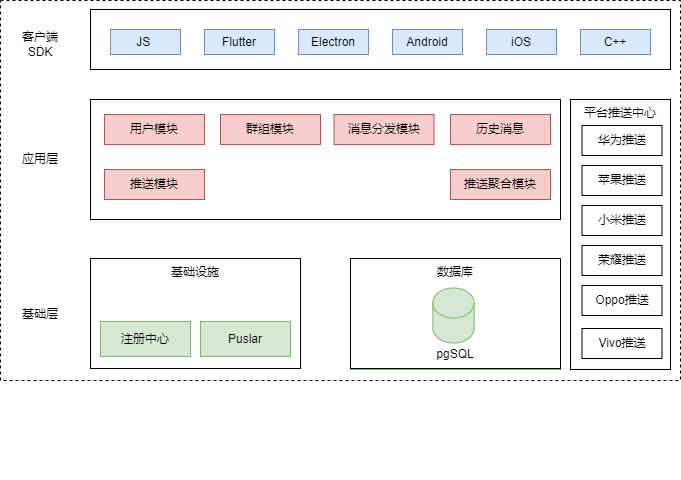

The diagram above was exported from draw.io. Its source (the exported page's mxGraphModel, read from the mxfile embedded in the PNG):
<mxGraphModel dx="1434" dy="844" grid="1" gridSize="10" guides="1" tooltips="1" connect="1" arrows="1" fold="1" page="1" pageScale="1" pageWidth="827" pageHeight="1169" math="0" shadow="0">
  <root>
    <mxCell id="0" />
    <mxCell id="1" parent="0" />
    <mxCell id="cggbCq29O87j-hv1M2DI-12" value="" style="rounded=0;whiteSpace=wrap;html=1;dashed=1;" vertex="1" parent="1">
      <mxGeometry x="80" y="231" width="680" height="380" as="geometry" />
    </mxCell>
    <mxCell id="JLECqOJiSJDtoSXum6k1-1" value="" style="rounded=0;whiteSpace=wrap;html=1;" parent="1" vertex="1">
      <mxGeometry x="170" y="240" width="580" height="60" as="geometry" />
    </mxCell>
    <mxCell id="JLECqOJiSJDtoSXum6k1-2" value="客户端SDK" style="text;html=1;align=center;verticalAlign=middle;whiteSpace=wrap;rounded=0;" parent="1" vertex="1">
      <mxGeometry x="90" y="260" width="60" height="30" as="geometry" />
    </mxCell>
    <mxCell id="JLECqOJiSJDtoSXum6k1-3" value="JS&amp;nbsp;" style="rounded=0;whiteSpace=wrap;html=1;fillColor=#dae8fc;strokeColor=#6c8ebf;" parent="1" vertex="1">
      <mxGeometry x="190" y="260" width="70" height="25" as="geometry" />
    </mxCell>
    <mxCell id="JLECqOJiSJDtoSXum6k1-4" value="Flutter" style="rounded=0;whiteSpace=wrap;html=1;fillColor=#dae8fc;strokeColor=#6c8ebf;" parent="1" vertex="1">
      <mxGeometry x="284" y="260" width="70" height="25" as="geometry" />
    </mxCell>
    <mxCell id="JLECqOJiSJDtoSXum6k1-5" value="Electron" style="rounded=0;whiteSpace=wrap;html=1;fillColor=#dae8fc;strokeColor=#6c8ebf;" parent="1" vertex="1">
      <mxGeometry x="378" y="260" width="70" height="25" as="geometry" />
    </mxCell>
    <mxCell id="JLECqOJiSJDtoSXum6k1-6" value="Android" style="rounded=0;whiteSpace=wrap;html=1;fillColor=#dae8fc;strokeColor=#6c8ebf;" parent="1" vertex="1">
      <mxGeometry x="472" y="260" width="70" height="25" as="geometry" />
    </mxCell>
    <mxCell id="JLECqOJiSJDtoSXum6k1-7" value="iOS" style="rounded=0;whiteSpace=wrap;html=1;fillColor=#dae8fc;strokeColor=#6c8ebf;" parent="1" vertex="1">
      <mxGeometry x="566" y="260" width="70" height="25" as="geometry" />
    </mxCell>
    <mxCell id="JLECqOJiSJDtoSXum6k1-8" value="C++" style="rounded=0;whiteSpace=wrap;html=1;fillColor=#dae8fc;strokeColor=#6c8ebf;" parent="1" vertex="1">
      <mxGeometry x="660" y="260" width="70" height="25" as="geometry" />
    </mxCell>
    <mxCell id="JLECqOJiSJDtoSXum6k1-9" value="应用层" style="text;html=1;align=center;verticalAlign=middle;whiteSpace=wrap;rounded=0;" parent="1" vertex="1">
      <mxGeometry x="90" y="375" width="60" height="30" as="geometry" />
    </mxCell>
    <mxCell id="JLECqOJiSJDtoSXum6k1-10" value="" style="rounded=0;whiteSpace=wrap;html=1;verticalAlign=top;" parent="1" vertex="1">
      <mxGeometry x="170" y="330" width="470" height="120" as="geometry" />
    </mxCell>
    <mxCell id="JLECqOJiSJDtoSXum6k1-14" value="用户模块" style="rounded=0;whiteSpace=wrap;html=1;fillColor=#f8cecc;strokeColor=#b85450;" parent="1" vertex="1">
      <mxGeometry x="184" y="345" width="100" height="30" as="geometry" />
    </mxCell>
    <mxCell id="JLECqOJiSJDtoSXum6k1-15" value="群组模块" style="rounded=0;whiteSpace=wrap;html=1;fillColor=#f8cecc;strokeColor=#b85450;" parent="1" vertex="1">
      <mxGeometry x="300" y="345" width="100" height="30" as="geometry" />
    </mxCell>
    <mxCell id="JLECqOJiSJDtoSXum6k1-16" value="消息分发模块" style="rounded=0;whiteSpace=wrap;html=1;fillColor=#f8cecc;strokeColor=#b85450;" parent="1" vertex="1">
      <mxGeometry x="413.5" y="345" width="100" height="30" as="geometry" />
    </mxCell>
    <mxCell id="JLECqOJiSJDtoSXum6k1-17" value="历史消息" style="rounded=0;whiteSpace=wrap;html=1;fillColor=#f8cecc;strokeColor=#b85450;" parent="1" vertex="1">
      <mxGeometry x="530" y="345" width="100" height="30" as="geometry" />
    </mxCell>
    <mxCell id="JLECqOJiSJDtoSXum6k1-18" value="推送聚合模块" style="rounded=0;whiteSpace=wrap;html=1;fillColor=#f8cecc;strokeColor=#b85450;" parent="1" vertex="1">
      <mxGeometry x="530" y="400" width="100" height="30" as="geometry" />
    </mxCell>
    <mxCell id="JLECqOJiSJDtoSXum6k1-27" value="" style="group" parent="1" vertex="1" connectable="0">
      <mxGeometry x="650" y="330" width="100" height="380" as="geometry" />
    </mxCell>
    <mxCell id="JLECqOJiSJDtoSXum6k1-19" value="平台推送中心" style="rounded=0;whiteSpace=wrap;html=1;verticalAlign=top;" parent="JLECqOJiSJDtoSXum6k1-27" vertex="1">
      <mxGeometry width="100" height="270" as="geometry" />
    </mxCell>
    <mxCell id="JLECqOJiSJDtoSXum6k1-21" value="华为推送" style="rounded=0;whiteSpace=wrap;html=1;" parent="JLECqOJiSJDtoSXum6k1-27" vertex="1">
      <mxGeometry x="11.5" y="26" width="80" height="30" as="geometry" />
    </mxCell>
    <mxCell id="JLECqOJiSJDtoSXum6k1-22" value="苹果推送" style="rounded=0;whiteSpace=wrap;html=1;" parent="JLECqOJiSJDtoSXum6k1-27" vertex="1">
      <mxGeometry x="11.5" y="66" width="80" height="30" as="geometry" />
    </mxCell>
    <mxCell id="JLECqOJiSJDtoSXum6k1-23" value="小米推送" style="rounded=0;whiteSpace=wrap;html=1;" parent="JLECqOJiSJDtoSXum6k1-27" vertex="1">
      <mxGeometry x="11.5" y="106" width="80" height="30" as="geometry" />
    </mxCell>
    <mxCell id="JLECqOJiSJDtoSXum6k1-24" value="荣耀推送" style="rounded=0;whiteSpace=wrap;html=1;" parent="JLECqOJiSJDtoSXum6k1-27" vertex="1">
      <mxGeometry x="11.5" y="146" width="80" height="30" as="geometry" />
    </mxCell>
    <mxCell id="JLECqOJiSJDtoSXum6k1-25" value="Oppo推送" style="rounded=0;whiteSpace=wrap;html=1;" parent="JLECqOJiSJDtoSXum6k1-27" vertex="1">
      <mxGeometry x="11.5" y="186" width="80" height="30" as="geometry" />
    </mxCell>
    <mxCell id="JLECqOJiSJDtoSXum6k1-26" value="Vivo推送" style="rounded=0;whiteSpace=wrap;html=1;" parent="JLECqOJiSJDtoSXum6k1-27" vertex="1">
      <mxGeometry x="11.5" y="229" width="80" height="30" as="geometry" />
    </mxCell>
    <mxCell id="cggbCq29O87j-hv1M2DI-1" value="" style="group;fillColor=#d5e8d4;strokeColor=#82b366;" vertex="1" connectable="0" parent="1">
      <mxGeometry x="170" y="489" width="210" height="110" as="geometry" />
    </mxCell>
    <mxCell id="JLECqOJiSJDtoSXum6k1-11" value="基础设施" style="rounded=0;whiteSpace=wrap;html=1;verticalAlign=top;" parent="cggbCq29O87j-hv1M2DI-1" vertex="1">
      <mxGeometry width="210" height="110" as="geometry" />
    </mxCell>
    <mxCell id="JLECqOJiSJDtoSXum6k1-12" value="注册中心" style="rounded=0;whiteSpace=wrap;html=1;fillColor=#d5e8d4;strokeColor=#82b366;" parent="cggbCq29O87j-hv1M2DI-1" vertex="1">
      <mxGeometry x="10" y="63" width="90" height="35" as="geometry" />
    </mxCell>
    <mxCell id="JLECqOJiSJDtoSXum6k1-13" value="Puslar" style="rounded=0;whiteSpace=wrap;html=1;fillColor=#d5e8d4;strokeColor=#82b366;" parent="cggbCq29O87j-hv1M2DI-1" vertex="1">
      <mxGeometry x="110" y="63" width="90" height="35" as="geometry" />
    </mxCell>
    <mxCell id="cggbCq29O87j-hv1M2DI-2" value="推送模块" style="rounded=0;whiteSpace=wrap;html=1;fillColor=#f8cecc;strokeColor=#b85450;" vertex="1" parent="1">
      <mxGeometry x="184" y="400" width="100" height="30" as="geometry" />
    </mxCell>
    <mxCell id="cggbCq29O87j-hv1M2DI-3" value="" style="group;fillColor=#d5e8d4;strokeColor=#82b366;" vertex="1" connectable="0" parent="1">
      <mxGeometry x="430" y="489" width="210" height="111" as="geometry" />
    </mxCell>
    <mxCell id="cggbCq29O87j-hv1M2DI-4" value="数据库" style="rounded=0;whiteSpace=wrap;html=1;verticalAlign=top;" vertex="1" parent="cggbCq29O87j-hv1M2DI-3">
      <mxGeometry width="210" height="110" as="geometry" />
    </mxCell>
    <mxCell id="cggbCq29O87j-hv1M2DI-7" value="" style="shape=cylinder3;whiteSpace=wrap;html=1;boundedLbl=1;backgroundOutline=1;size=15;fillColor=#d5e8d4;strokeColor=#82b366;" vertex="1" parent="cggbCq29O87j-hv1M2DI-3">
      <mxGeometry x="82.36999999999999" y="29.5" width="41.25" height="55" as="geometry" />
    </mxCell>
    <mxCell id="cggbCq29O87j-hv1M2DI-11" value="pgSQL" style="text;html=1;align=center;verticalAlign=middle;whiteSpace=wrap;rounded=0;" vertex="1" parent="cggbCq29O87j-hv1M2DI-3">
      <mxGeometry x="75" y="86" width="60" height="20" as="geometry" />
    </mxCell>
    <mxCell id="cggbCq29O87j-hv1M2DI-8" value="基础层" style="text;html=1;align=center;verticalAlign=middle;whiteSpace=wrap;rounded=0;" vertex="1" parent="1">
      <mxGeometry x="90" y="529.5" width="60" height="30" as="geometry" />
    </mxCell>
  </root>
</mxGraphModel>